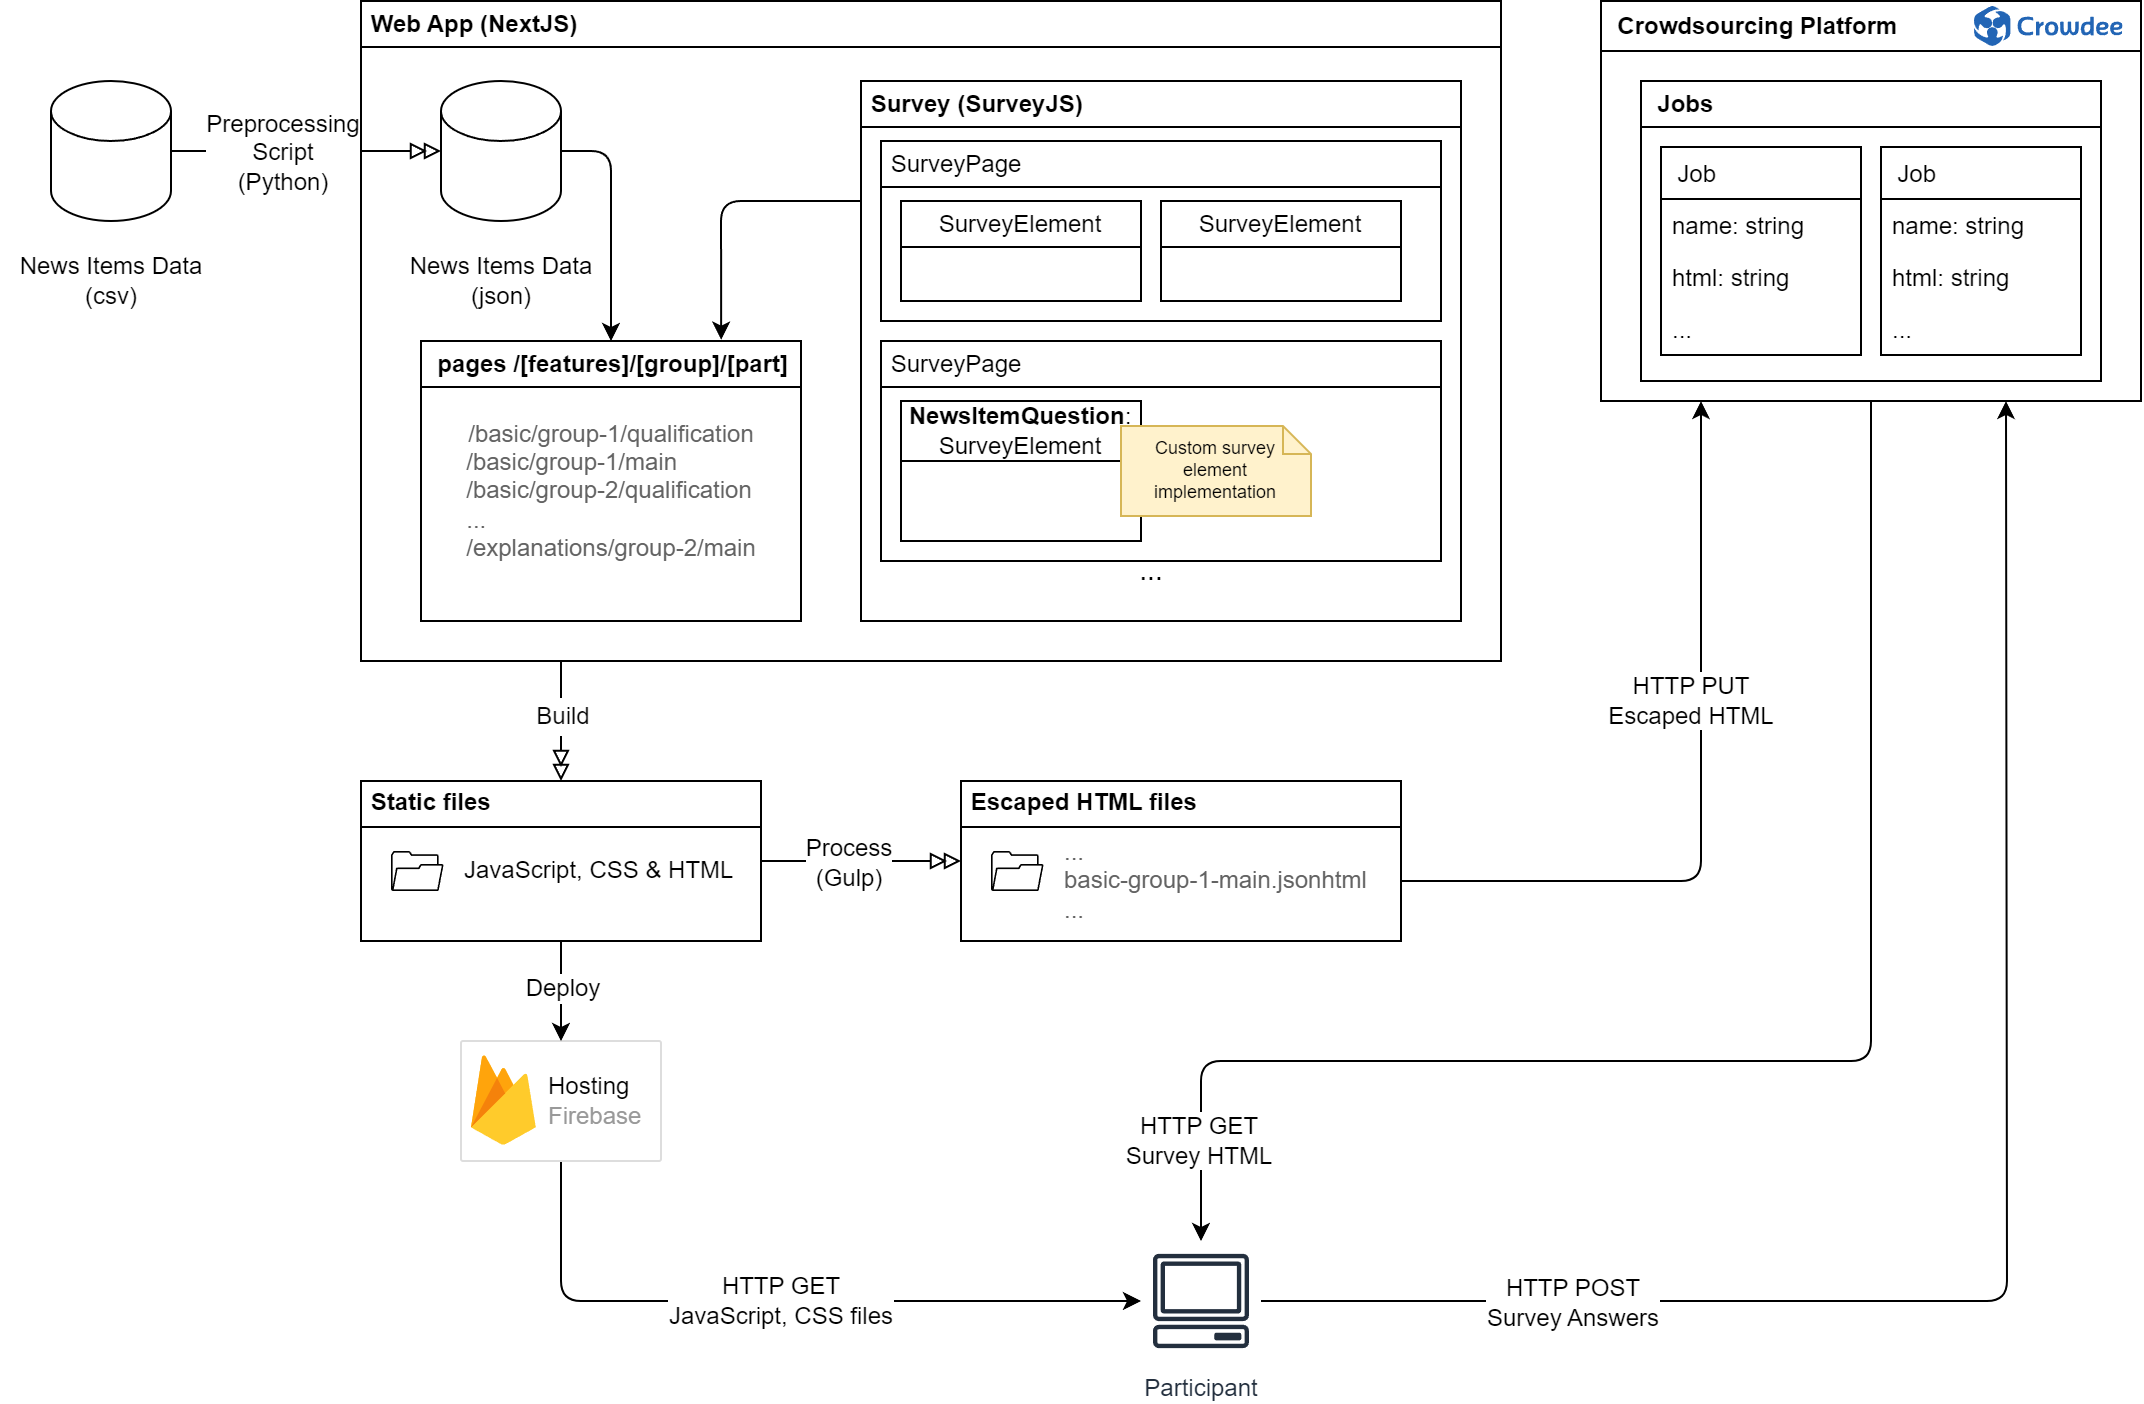

The diagram above was exported from draw.io. Its source (the exported page's mxGraphModel, read from the mxfile embedded in the PNG):
<mxGraphModel dx="1363" dy="890" grid="1" gridSize="10" guides="1" tooltips="1" connect="1" arrows="1" fold="1" page="1" pageScale="1" pageWidth="1100" pageHeight="850" math="0" shadow="0">
  <root>
    <mxCell id="0" />
    <mxCell id="1" parent="0" />
    <mxCell id="100" style="edgeStyle=none;html=1;fontFamily=Helvetica;fontSize=12;fontColor=#000000;endArrow=classic;endFill=1;" parent="1" source="14" target="76" edge="1">
      <mxGeometry relative="1" as="geometry">
        <Array as="points">
          <mxPoint x="295" y="735" />
        </Array>
      </mxGeometry>
    </mxCell>
    <mxCell id="14" value="" style="strokeColor=#dddddd;shadow=0;strokeWidth=1;rounded=1;absoluteArcSize=1;arcSize=2;" parent="1" vertex="1">
      <mxGeometry x="245" y="605" width="100" height="60" as="geometry" />
    </mxCell>
    <mxCell id="15" value="&lt;font color=&quot;#000000&quot;&gt;Hosting&lt;/font&gt;&lt;br&gt;Firebase" style="sketch=0;dashed=0;connectable=0;html=1;fillColor=#5184F3;strokeColor=none;shape=mxgraph.gcp2.firebase;part=1;labelPosition=right;verticalLabelPosition=middle;align=left;verticalAlign=middle;spacingLeft=5;fontColor=#999999;fontSize=12;" parent="14" vertex="1">
      <mxGeometry width="32.4" height="45" relative="1" as="geometry">
        <mxPoint x="5" y="7" as="offset" />
      </mxGeometry>
    </mxCell>
    <mxCell id="41" style="edgeStyle=none;html=1;fontSize=12;fontColor=#636363;endArrow=doubleBlock;endFill=0;entryX=0.5;entryY=0;entryDx=0;entryDy=0;" parent="1" target="65" edge="1">
      <mxGeometry relative="1" as="geometry">
        <mxPoint x="480" y="485" as="targetPoint" />
        <mxPoint x="295" y="415" as="sourcePoint" />
      </mxGeometry>
    </mxCell>
    <mxCell id="42" value="&lt;div style=&quot;font-weight: normal; font-size: 12px; line-height: 19px;&quot;&gt;&lt;span style=&quot;font-size: 12px;&quot;&gt;Build&lt;/span&gt;&lt;/div&gt;" style="edgeLabel;html=1;align=center;verticalAlign=middle;resizable=0;points=[];fontSize=12;fontColor=#080808;fontStyle=1;labelBackgroundColor=default;" parent="41" vertex="1" connectable="0">
      <mxGeometry x="-0.252" relative="1" as="geometry">
        <mxPoint y="4" as="offset" />
      </mxGeometry>
    </mxCell>
    <mxCell id="16" value="&amp;nbsp;Web App (NextJS)" style="swimlane;whiteSpace=wrap;html=1;collapsible=0;align=left;" parent="1" vertex="1">
      <mxGeometry x="195" y="85" width="570" height="330" as="geometry" />
    </mxCell>
    <mxCell id="5" value="News Items Data&lt;br&gt;(json)" style="text;html=1;align=center;verticalAlign=middle;resizable=0;points=[];autosize=1;strokeColor=none;fillColor=none;" parent="16" vertex="1">
      <mxGeometry x="15" y="120" width="110" height="40" as="geometry" />
    </mxCell>
    <mxCell id="39" style="edgeStyle=none;html=1;entryX=0.79;entryY=-0.005;entryDx=0;entryDy=0;fontSize=12;endArrow=classic;endFill=1;entryPerimeter=0;" parent="16" target="35" edge="1">
      <mxGeometry relative="1" as="geometry">
        <mxPoint x="250" y="100" as="sourcePoint" />
        <Array as="points">
          <mxPoint x="180" y="100" />
        </Array>
      </mxGeometry>
    </mxCell>
    <mxCell id="17" value="&amp;nbsp;Survey (SurveyJS)" style="swimlane;whiteSpace=wrap;html=1;collapsible=0;align=left;" parent="16" vertex="1">
      <mxGeometry x="250" y="40" width="300" height="270" as="geometry">
        <mxRectangle x="330" y="180" width="150" height="30" as="alternateBounds" />
      </mxGeometry>
    </mxCell>
    <mxCell id="19" value="&amp;nbsp;SurveyPage" style="swimlane;whiteSpace=wrap;html=1;align=left;swimlaneLine=1;swimlaneHead=1;allowArrows=1;collapsible=0;fontStyle=0" parent="17" vertex="1">
      <mxGeometry x="10" y="30" width="280" height="90" as="geometry" />
    </mxCell>
    <mxCell id="24" value="SurveyElement" style="swimlane;whiteSpace=wrap;html=1;fontSize=12;expand=1;collapsible=0;fontStyle=0" parent="19" vertex="1">
      <mxGeometry x="140" y="30" width="120" height="50" as="geometry" />
    </mxCell>
    <mxCell id="23" value="SurveyElement" style="swimlane;whiteSpace=wrap;html=1;fontSize=12;expand=1;collapsible=0;fontStyle=0" parent="19" vertex="1">
      <mxGeometry x="10" y="30" width="120" height="50" as="geometry" />
    </mxCell>
    <mxCell id="20" value="&amp;nbsp;SurveyPage" style="swimlane;whiteSpace=wrap;html=1;align=left;swimlaneLine=1;swimlaneHead=1;allowArrows=1;collapsible=0;fontStyle=0" parent="17" vertex="1">
      <mxGeometry x="10" y="130" width="280" height="110" as="geometry" />
    </mxCell>
    <mxCell id="26" value="&lt;b&gt;NewsItemQuestion&lt;/b&gt;: SurveyElement" style="swimlane;whiteSpace=wrap;html=1;fontSize=12;expand=1;collapsible=0;fontStyle=0;startSize=30;" parent="20" vertex="1">
      <mxGeometry x="10" y="30" width="120" height="70" as="geometry" />
    </mxCell>
    <mxCell id="25" value="..." style="text;html=1;align=center;verticalAlign=middle;resizable=0;points=[];autosize=1;strokeColor=none;fillColor=none;fontSize=12;" parent="20" vertex="1">
      <mxGeometry x="190" y="40" width="30" height="30" as="geometry" />
    </mxCell>
    <mxCell id="32" value="Custom survey element implementation" style="shape=note2;boundedLbl=1;whiteSpace=wrap;html=1;size=14;verticalAlign=middle;align=center;fontSize=9;fillColor=#fff2cc;strokeColor=#d6b656;" parent="20" vertex="1">
      <mxGeometry x="120" y="42.5" width="95" height="45" as="geometry" />
    </mxCell>
    <mxCell id="22" value="..." style="text;html=1;align=center;verticalAlign=middle;resizable=0;points=[];autosize=1;strokeColor=none;fillColor=none;fontSize=14;" parent="17" vertex="1">
      <mxGeometry x="125" y="230" width="40" height="30" as="geometry" />
    </mxCell>
    <mxCell id="36" style="edgeStyle=none;html=1;entryX=0.5;entryY=0;entryDx=0;entryDy=0;fontSize=12;endArrow=classic;endFill=1;" parent="16" source="4" target="35" edge="1">
      <mxGeometry relative="1" as="geometry">
        <Array as="points">
          <mxPoint x="125" y="75" />
        </Array>
      </mxGeometry>
    </mxCell>
    <mxCell id="4" value="" style="shape=cylinder3;whiteSpace=wrap;html=1;boundedLbl=1;backgroundOutline=1;size=15;" parent="16" vertex="1">
      <mxGeometry x="40" y="40" width="60" height="70" as="geometry" />
    </mxCell>
    <mxCell id="35" value="&amp;nbsp; pages /[features]/[group]/[part]" style="swimlane;whiteSpace=wrap;html=1;fontSize=12;collapsible=0;align=left;" parent="16" vertex="1">
      <mxGeometry x="30" y="170" width="190" height="140" as="geometry" />
    </mxCell>
    <mxCell id="40" value="/basic/group-1/qualification&lt;br&gt;&lt;div style=&quot;text-align: left;&quot;&gt;&lt;span style=&quot;background-color: initial;&quot;&gt;/basic/group-1/main&lt;/span&gt;&lt;/div&gt;&lt;div style=&quot;text-align: left;&quot;&gt;&lt;span style=&quot;background-color: initial;&quot;&gt;/basic/group-2/qualification&lt;/span&gt;&lt;/div&gt;&lt;div style=&quot;text-align: left;&quot;&gt;...&lt;/div&gt;&lt;div style=&quot;text-align: left;&quot;&gt;/explanations/group-2/main&lt;/div&gt;" style="text;html=1;align=center;verticalAlign=middle;resizable=0;points=[];autosize=1;strokeColor=none;fillColor=none;fontSize=12;fontColor=#636363;" parent="35" vertex="1">
      <mxGeometry x="10" y="30" width="170" height="90" as="geometry" />
    </mxCell>
    <mxCell id="31" value="" style="group" parent="1" vertex="1" connectable="0">
      <mxGeometry x="15" y="125" width="110" height="120" as="geometry" />
    </mxCell>
    <mxCell id="2" value="" style="shape=cylinder3;whiteSpace=wrap;html=1;boundedLbl=1;backgroundOutline=1;size=15;" parent="31" vertex="1">
      <mxGeometry x="25" width="60" height="70" as="geometry" />
    </mxCell>
    <mxCell id="3" value="News Items Data&lt;br&gt;(csv)" style="text;html=1;align=center;verticalAlign=middle;resizable=0;points=[];autosize=1;strokeColor=none;fillColor=none;" parent="31" vertex="1">
      <mxGeometry y="80" width="110" height="40" as="geometry" />
    </mxCell>
    <mxCell id="6" style="edgeStyle=none;html=1;endArrow=doubleBlock;endFill=0;" parent="1" source="2" target="4" edge="1">
      <mxGeometry relative="1" as="geometry" />
    </mxCell>
    <mxCell id="11" value="Preprocessing &lt;br style=&quot;font-size: 12px;&quot;&gt;Script&lt;br style=&quot;font-size: 12px;&quot;&gt;(Python)" style="edgeLabel;html=1;align=center;verticalAlign=middle;resizable=0;points=[];fontSize=12;" parent="6" vertex="1" connectable="0">
      <mxGeometry x="-0.2133" y="-1" relative="1" as="geometry">
        <mxPoint x="2" y="-1" as="offset" />
      </mxGeometry>
    </mxCell>
    <mxCell id="78" style="edgeStyle=none;html=1;entryX=0.5;entryY=0;entryDx=0;entryDy=0;fontFamily=Helvetica;fontSize=12;fontColor=#000000;endArrow=classic;endFill=1;" parent="1" source="65" target="14" edge="1">
      <mxGeometry relative="1" as="geometry" />
    </mxCell>
    <mxCell id="79" value="Deploy" style="edgeLabel;html=1;align=center;verticalAlign=middle;resizable=0;points=[];fontSize=12;fontFamily=Helvetica;fontColor=#000000;" parent="78" vertex="1" connectable="0">
      <mxGeometry x="0.2401" y="1" relative="1" as="geometry">
        <mxPoint x="-1" y="-8" as="offset" />
      </mxGeometry>
    </mxCell>
    <mxCell id="83" style="edgeStyle=none;html=1;entryX=0;entryY=0.5;entryDx=0;entryDy=0;fontFamily=Helvetica;fontSize=12;fontColor=#000000;endArrow=doubleBlock;endFill=0;" parent="1" source="65" target="80" edge="1">
      <mxGeometry relative="1" as="geometry" />
    </mxCell>
    <mxCell id="84" value="Process&lt;br&gt;(Gulp)" style="edgeLabel;html=1;align=center;verticalAlign=middle;resizable=0;points=[];fontSize=12;fontFamily=Helvetica;fontColor=#000000;" parent="83" vertex="1" connectable="0">
      <mxGeometry x="-0.3015" y="-2" relative="1" as="geometry">
        <mxPoint x="9" y="-2" as="offset" />
      </mxGeometry>
    </mxCell>
    <mxCell id="65" value="&amp;nbsp;Static files" style="swimlane;whiteSpace=wrap;html=1;labelBackgroundColor=none;fontFamily=Helvetica;fontSize=12;fontColor=#000000;fillColor=default;align=left;collapsible=0;" parent="1" vertex="1">
      <mxGeometry x="195" y="475" width="200" height="80" as="geometry" />
    </mxCell>
    <mxCell id="67" value="" style="sketch=0;pointerEvents=1;shadow=0;dashed=0;html=1;strokeColor=none;fillColor=#000000;aspect=fixed;labelPosition=center;verticalLabelPosition=bottom;verticalAlign=top;align=center;outlineConnect=0;shape=mxgraph.vvd.folder;labelBackgroundColor=none;fontFamily=Helvetica;fontSize=12;fontColor=#000000;" parent="65" vertex="1">
      <mxGeometry x="15" y="35" width="26.31" height="20" as="geometry" />
    </mxCell>
    <mxCell id="69" value="JavaScript, CSS &amp;amp; HTML" style="text;html=1;align=left;verticalAlign=middle;resizable=0;points=[];autosize=1;strokeColor=none;fillColor=none;fontSize=12;fontFamily=Helvetica;fontColor=#000000;labelBackgroundColor=none;" parent="65" vertex="1">
      <mxGeometry x="50" y="30" width="160" height="30" as="geometry" />
    </mxCell>
    <mxCell id="104" style="edgeStyle=none;html=1;entryX=0.75;entryY=1;entryDx=0;entryDy=0;fontFamily=Helvetica;fontSize=12;fontColor=#000000;endArrow=classic;endFill=1;" parent="1" source="76" target="77" edge="1">
      <mxGeometry relative="1" as="geometry">
        <Array as="points">
          <mxPoint x="1018" y="735" />
        </Array>
      </mxGeometry>
    </mxCell>
    <mxCell id="105" value="HTTP POST&lt;br&gt;Survey Answers" style="edgeLabel;html=1;align=center;verticalAlign=middle;resizable=0;points=[];fontSize=12;fontFamily=Helvetica;fontColor=#000000;" parent="104" vertex="1" connectable="0">
      <mxGeometry x="-0.6228" y="-5" relative="1" as="geometry">
        <mxPoint y="-5" as="offset" />
      </mxGeometry>
    </mxCell>
    <mxCell id="76" value="Participant" style="sketch=0;outlineConnect=0;fontColor=#232F3E;gradientColor=none;strokeColor=#232F3E;fillColor=none;dashed=0;verticalLabelPosition=bottom;verticalAlign=top;align=center;fontSize=12;fontStyle=0;aspect=fixed;shape=mxgraph.aws4.resourceIcon;resIcon=mxgraph.aws4.client;labelBackgroundColor=none;strokeWidth=1;fontFamily=Helvetica;labelBorderColor=none;html=1;" parent="1" vertex="1">
      <mxGeometry x="585" y="705" width="60" height="60" as="geometry" />
    </mxCell>
    <mxCell id="102" style="edgeStyle=none;html=1;fontFamily=Helvetica;fontSize=12;fontColor=#000000;endArrow=classic;endFill=1;" parent="1" source="77" target="76" edge="1">
      <mxGeometry relative="1" as="geometry">
        <Array as="points">
          <mxPoint x="950" y="615" />
          <mxPoint x="615" y="615" />
        </Array>
      </mxGeometry>
    </mxCell>
    <mxCell id="103" value="HTTP GET&lt;br&gt;Survey HTML" style="edgeLabel;html=1;align=center;verticalAlign=middle;resizable=0;points=[];fontSize=12;fontFamily=Helvetica;fontColor=#000000;" parent="102" vertex="1" connectable="0">
      <mxGeometry x="0.866" y="-2" relative="1" as="geometry">
        <mxPoint as="offset" />
      </mxGeometry>
    </mxCell>
    <mxCell id="77" value="&amp;nbsp; Crowdsourcing Platform" style="swimlane;whiteSpace=wrap;html=1;labelBackgroundColor=none;strokeColor=default;strokeWidth=1;fontFamily=Helvetica;fontSize=12;fontColor=#000000;fillColor=none;expand=1;collapsible=0;align=left;startSize=25;" parent="1" vertex="1">
      <mxGeometry x="815" y="85" width="270" height="200" as="geometry" />
    </mxCell>
    <mxCell id="86" value="&amp;nbsp; Jobs" style="swimlane;whiteSpace=wrap;html=1;shadow=0;labelBackgroundColor=none;strokeColor=default;strokeWidth=1;fontFamily=Helvetica;fontSize=12;fontColor=#000000;fillColor=none;collapsible=0;align=left;" parent="77" vertex="1">
      <mxGeometry x="20" y="40" width="230" height="150" as="geometry" />
    </mxCell>
    <mxCell id="90" value="  Job" style="swimlane;fontStyle=0;childLayout=stackLayout;horizontal=1;startSize=26;fillColor=none;horizontalStack=0;resizeParent=1;resizeParentMax=0;resizeLast=0;collapsible=0;marginBottom=0;shadow=0;labelBackgroundColor=none;strokeColor=default;strokeWidth=1;fontFamily=Helvetica;fontSize=12;fontColor=#000000;align=left;" parent="86" vertex="1">
      <mxGeometry x="10" y="33" width="100" height="104" as="geometry" />
    </mxCell>
    <mxCell id="91" value="name: string" style="text;strokeColor=none;fillColor=none;align=left;verticalAlign=top;spacingLeft=4;spacingRight=4;overflow=hidden;rotatable=0;points=[[0,0.5],[1,0.5]];portConstraint=eastwest;shadow=0;labelBackgroundColor=none;strokeWidth=1;fontFamily=Helvetica;fontSize=12;fontColor=#000000;" parent="90" vertex="1">
      <mxGeometry y="26" width="100" height="26" as="geometry" />
    </mxCell>
    <mxCell id="92" value="html: string" style="text;strokeColor=none;fillColor=none;align=left;verticalAlign=top;spacingLeft=4;spacingRight=4;overflow=hidden;rotatable=0;points=[[0,0.5],[1,0.5]];portConstraint=eastwest;shadow=0;labelBackgroundColor=none;strokeWidth=1;fontFamily=Helvetica;fontSize=12;fontColor=#000000;" parent="90" vertex="1">
      <mxGeometry y="52" width="100" height="26" as="geometry" />
    </mxCell>
    <mxCell id="93" value="..." style="text;strokeColor=none;fillColor=none;align=left;verticalAlign=top;spacingLeft=4;spacingRight=4;overflow=hidden;rotatable=0;points=[[0,0.5],[1,0.5]];portConstraint=eastwest;shadow=0;labelBackgroundColor=none;strokeWidth=1;fontFamily=Helvetica;fontSize=12;fontColor=#000000;" parent="90" vertex="1">
      <mxGeometry y="78" width="100" height="26" as="geometry" />
    </mxCell>
    <mxCell id="94" value="  Job" style="swimlane;fontStyle=0;childLayout=stackLayout;horizontal=1;startSize=26;fillColor=none;horizontalStack=0;resizeParent=1;resizeParentMax=0;resizeLast=0;collapsible=0;marginBottom=0;shadow=0;labelBackgroundColor=none;strokeColor=default;strokeWidth=1;fontFamily=Helvetica;fontSize=12;fontColor=#000000;align=left;" parent="86" vertex="1">
      <mxGeometry x="120" y="33" width="100" height="104" as="geometry" />
    </mxCell>
    <mxCell id="95" value="name: string" style="text;strokeColor=none;fillColor=none;align=left;verticalAlign=top;spacingLeft=4;spacingRight=4;overflow=hidden;rotatable=0;points=[[0,0.5],[1,0.5]];portConstraint=eastwest;shadow=0;labelBackgroundColor=none;strokeWidth=1;fontFamily=Helvetica;fontSize=12;fontColor=#000000;" parent="94" vertex="1">
      <mxGeometry y="26" width="100" height="26" as="geometry" />
    </mxCell>
    <mxCell id="96" value="html: string" style="text;strokeColor=none;fillColor=none;align=left;verticalAlign=top;spacingLeft=4;spacingRight=4;overflow=hidden;rotatable=0;points=[[0,0.5],[1,0.5]];portConstraint=eastwest;shadow=0;labelBackgroundColor=none;strokeWidth=1;fontFamily=Helvetica;fontSize=12;fontColor=#000000;" parent="94" vertex="1">
      <mxGeometry y="52" width="100" height="26" as="geometry" />
    </mxCell>
    <mxCell id="97" value="..." style="text;strokeColor=none;fillColor=none;align=left;verticalAlign=top;spacingLeft=4;spacingRight=4;overflow=hidden;rotatable=0;points=[[0,0.5],[1,0.5]];portConstraint=eastwest;shadow=0;labelBackgroundColor=none;strokeWidth=1;fontFamily=Helvetica;fontSize=12;fontColor=#000000;" parent="94" vertex="1">
      <mxGeometry y="78" width="100" height="26" as="geometry" />
    </mxCell>
    <mxCell id="108" value="" style="shape=image;verticalLabelPosition=bottom;labelBackgroundColor=default;verticalAlign=top;aspect=fixed;imageAspect=0;image=https://dashboard-staging.crowdee.com/assets/img/Crowdee.svg;" parent="77" vertex="1">
      <mxGeometry x="187" y="3" width="74.29" height="20" as="geometry" />
    </mxCell>
    <mxCell id="80" value="&amp;nbsp;Escaped HTML files" style="swimlane;whiteSpace=wrap;html=1;labelBackgroundColor=none;fontFamily=Helvetica;fontSize=12;fontColor=#000000;fillColor=default;align=left;collapsible=0;" parent="1" vertex="1">
      <mxGeometry x="495" y="475" width="220" height="80" as="geometry" />
    </mxCell>
    <mxCell id="81" value="" style="sketch=0;pointerEvents=1;shadow=0;dashed=0;html=1;strokeColor=none;fillColor=#000000;aspect=fixed;labelPosition=center;verticalLabelPosition=bottom;verticalAlign=top;align=center;outlineConnect=0;shape=mxgraph.vvd.folder;labelBackgroundColor=none;fontFamily=Helvetica;fontSize=12;fontColor=#000000;" parent="80" vertex="1">
      <mxGeometry x="15" y="35" width="26.31" height="20" as="geometry" />
    </mxCell>
    <mxCell id="85" value="...&lt;br&gt;basic-group-1-main.jsonhtml&lt;br&gt;..." style="text;html=1;align=left;verticalAlign=middle;resizable=0;points=[];autosize=1;strokeColor=none;fillColor=none;fontSize=12;fontFamily=Helvetica;fontColor=#636363;labelBackgroundColor=none;" parent="80" vertex="1">
      <mxGeometry x="50" y="20" width="170" height="60" as="geometry" />
    </mxCell>
    <mxCell id="98" style="edgeStyle=none;html=1;fontFamily=Helvetica;fontSize=12;fontColor=#000000;endArrow=classic;endFill=1;" parent="1" source="85" edge="1">
      <mxGeometry relative="1" as="geometry">
        <mxPoint x="865" y="285" as="targetPoint" />
        <Array as="points">
          <mxPoint x="865" y="525" />
        </Array>
      </mxGeometry>
    </mxCell>
    <mxCell id="99" value="HTTP PUT&lt;br&gt;Escaped HTML" style="text;html=1;align=center;verticalAlign=middle;resizable=0;points=[];autosize=1;strokeColor=none;fillColor=none;fontSize=12;fontFamily=Helvetica;fontColor=#000000;labelBackgroundColor=default;" parent="1" vertex="1">
      <mxGeometry x="805" y="415" width="110" height="40" as="geometry" />
    </mxCell>
    <mxCell id="101" value="HTTP GET&lt;br&gt;JavaScript, CSS files" style="text;html=1;align=center;verticalAlign=middle;resizable=0;points=[];autosize=1;strokeColor=none;fillColor=none;fontSize=12;fontFamily=Helvetica;fontColor=#000000;labelBackgroundColor=default;" parent="1" vertex="1">
      <mxGeometry x="335" y="715" width="140" height="40" as="geometry" />
    </mxCell>
  </root>
</mxGraphModel>